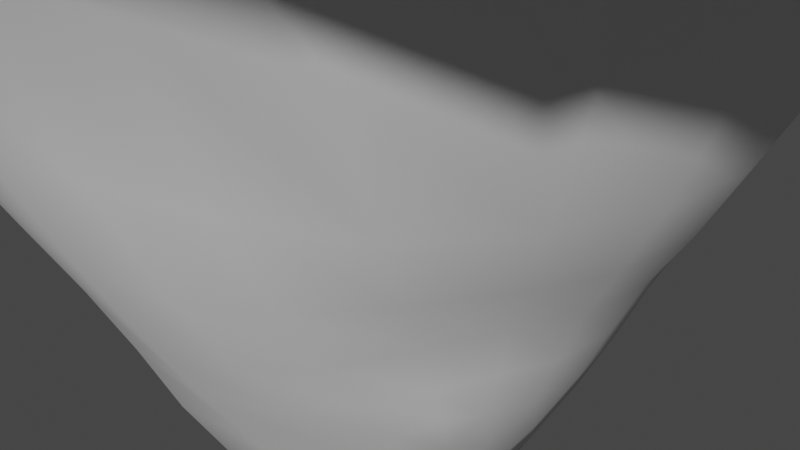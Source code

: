 # Source: untitled.blend  (saved by Blender 3.2.14; exported with 4.5.12 LTS)
import bpy
from mathutils import Matrix  # noqa: F401  (used for matrix-valued properties, if any)

bpy.ops.wm.read_factory_settings(use_empty=True)
scene = bpy.context.scene
scene.name = 'Scene'

# ---- collections
col_collection = bpy.data.collections.new('Collection'); scene.collection.children.link(col_collection)

# ---- world
world_world = bpy.data.worlds.new('World'); scene.world = world_world
world_world.use_nodes = True; world_world.node_tree.nodes.clear()
_N = world_world.node_tree.nodes; _L = world_world.node_tree.links
n0 = _N.new('ShaderNodeOutputWorld'); n0.name = 'World Output'; n0.location = (300, 300)
n1 = _N.new('ShaderNodeBackground'); n1.name = 'Background'; n1.location = (10, 300)
n1.inputs[0].default_value = (0.05088, 0.05088, 0.05088, 1.0)
_L.new(n1.outputs[0], n0.inputs[0])
n0.is_active_output = True
world_world.color = (0.05088, 0.05088, 0.05088)
world_world.use_sun_shadow = False
world_world.sun_shadow_jitter_overblur = 0.0

# ---- cameras
cam_camera = bpy.data.cameras.new('Camera')
cam_camera.clip_end = 100.0
cam_camera.ortho_scale = 7.314

# ---- meshes
me_cube_001 = bpy.data.meshes.new('Cube.001')
me_cube_001.from_pydata([(-2.63, -1.249, 0.2115), (-2.358, 2.084, 0.5541), (1.665, -1.149, -0.5333), (0.9782, 2.443, 0.1951), (-2.457, 1.896, 0.4568), (-2.571, 1.601, 0.3429), (-2.668, 1.217, 0.2494), (-2.73, 0.7367, 0.1969), (-2.748, 0.1519, 0.1821), (-2.731, -0.4565, 0.1842), (-2.686, -0.9504, 0.1898), (1.748, -0.8212, -0.6174), (1.807, -0.3723, -0.6952), (1.809, 0.1405, -0.7146), (1.723, 0.7072, -0.617), (1.555, 1.296, -0.4144), (1.349, 1.812, -0.186), (1.142, 2.211, 0.03147), (0.692, 2.515, 0.1169), (0.2417, 2.524, 0.06769), (-0.271, 2.485, 0.06026), (-0.7941, 2.421, 0.1093), (-1.296, 2.343, 0.2094), (-1.749, 2.256, 0.3362), (-2.119, 2.163, 0.4612), (-2.43, -1.377, -0.07145), (-2.031, -1.54, -0.5046), (-1.42, -1.717, -0.9544), (-0.5724, -1.84, -1.254), (0.2817, -1.731, -1.212), (0.9072, -1.521, -0.9835), (1.408, -1.313, -0.7382), (0.8133, 2.253, -0.2079), (0.3434, 2.228, -0.3532), (-0.1962, 2.176, -0.4138), (-0.754, 2.116, -0.3631), (-1.291, 2.054, -0.2063), (-1.77, 1.992, 0.006914), (-2.163, 1.934, 0.2329), (0.9918, 1.873, -0.5515), (0.4967, 1.835, -0.8233), (-0.08685, 1.78, -0.9783), (-0.7053, 1.746, -0.9269), (-1.305, 1.709, -0.6657), (-1.826, 1.666, -0.3235), (-2.246, 1.628, 0.021), (1.205, 1.372, -0.913), (0.7075, 1.315, -1.386), (0.07166, 1.257, -1.739), (-0.6311, 1.281, -1.695), (-1.341, 1.286, -1.205), (-1.912, 1.259, -0.6577), (-2.343, 1.235, -0.1677), (1.391, 0.728, -1.255), (0.9706, 0.5398, -2.073), (0.2952, 0.4665, -2.913), (-0.4835, 0.6994, -2.936), (-1.404, 0.7742, -1.84), (-2.008, 0.7424, -0.977), (-2.429, 0.7338, -0.3139), (1.445, 0.1157, -1.359), (0.9482, -0.1132, -2.151), (0.291, -0.3297, -3.044), (-0.4089, -0.2603, -3.279), (-1.495, 0.1982, -2.416), (-2.077, 0.1173, -1.219), (-2.472, 0.1261, -0.407), (1.456, -0.4232, -1.246), (0.969, -0.614, -1.863), (0.3442, -0.8001, -2.494), (-0.4652, -0.8476, -2.787), (-1.563, -0.6308, -2.456), (-2.114, -0.583, -1.211), (-2.483, -0.5047, -0.3957), (1.467, -0.8963, -1.026), (0.947, -1.084, -1.429), (0.3353, -1.277, -1.802), (-0.5134, -1.427, -1.944), (-1.506, -1.363, -1.586), (-2.078, -1.171, -0.8992), (-2.452, -1.024, -0.2812), (-2.742, -1.386, 0.4819), (-2.918, -1.588, 0.8471), (-3.097, -1.792, 1.302), (-3.316, -1.924, 2.007), (-3.86, -2.021, 3.564), (-3.178, 3.151, 2.865), (-2.945, 2.673, 2.003), (-2.74, 2.419, 1.489), (-2.579, 2.263, 1.088), (-2.449, 2.154, 0.7694), (1.797, 3.251, 2.962), (1.403, 2.943, 2.035), (1.234, 2.765, 1.398), (1.154, 2.642, 0.8906), (1.051, 2.52, 0.4793), (2.469, -2.695, 2.43), (2.22, -2.242, 1.398), (2.013, -1.88, 0.785), (1.827, -1.535, 0.2656), (1.712, -1.299, -0.2005), (2.405, 2.602, 3.123), (1.844, 2.441, 2.028), (1.665, 2.37, 1.366), (1.513, 2.276, 0.836), (1.34, 2.213, 0.3915), (2.951, 1.925, 3.144), (2.277, 1.859, 1.961), (2.037, 1.832, 1.284), (1.823, 1.783, 0.7382), (1.596, 1.767, 0.2553), (3.36, 1.221, 2.966), (2.664, 1.213, 1.817), (2.366, 1.215, 1.154), (2.097, 1.203, 0.6099), (1.828, 1.224, 0.09791), (3.628, 0.5773, 2.906), (2.958, 0.5559, 1.609), (2.626, 0.5672, 0.992), (2.315, 0.5741, 0.476), (2.016, 0.6267, -0.04954), (3.777, -0.1549, 2.712), (3.067, -0.1115, 1.447), (2.733, -0.07846, 0.8718), (2.403, -0.03505, 0.3812), (2.105, 0.05534, -0.1452), (3.607, -0.9371, 2.759), (2.994, -0.8206, 1.409), (2.658, -0.7228, 0.8357), (2.327, -0.5752, 0.3495), (2.059, -0.4472, -0.1733), (3.219, -1.861, 2.366), (2.723, -1.539, 1.398), (2.411, -1.311, 0.8362), (2.116, -1.05, 0.3402), (1.912, -0.8933, -0.1676), (-4.31, -1.286, 3.193), (-3.543, -1.326, 2.005), (-3.292, -1.254, 1.382), (-3.102, -1.134, 0.9523), (-2.882, -1.009, 0.5742), (-4.327, -0.5734, 2.925), (-3.658, -0.6424, 1.959), (-3.412, -0.5971, 1.41), (-3.182, -0.519, 1.003), (-2.945, -0.4707, 0.6185), (-4.231, 0.1373, 2.903), (-3.731, 0.07924, 1.891), (-3.456, 0.1218, 1.392), (-3.221, 0.1473, 0.9997), (-2.975, 0.1512, 0.6213), (-4.227, 0.7807, 2.795), (-3.797, 0.72, 1.829), (-3.482, 0.7253, 1.355), (-3.232, 0.7317, 0.9776), (-2.979, 0.7317, 0.6074), (-4.222, 1.392, 2.726), (-3.78, 1.252, 1.815), (-3.433, 1.214, 1.35), (-3.186, 1.204, 0.9705), (-2.931, 1.204, 0.6185), (-4.102, 2.019, 2.757), (-3.647, 1.756, 1.848), (-3.299, 1.647, 1.379), (-3.06, 1.607, 0.9977), (-2.824, 1.592, 0.6611), (-3.747, 2.604, 2.784), (-3.356, 2.219, 1.919), (-3.064, 2.046, 1.435), (-2.85, 1.957, 1.05), (-2.657, 1.907, 0.7262), (1.638, -3.251, 2.716), (1.564, -2.775, 1.498), (1.502, -2.367, 0.7133), (1.434, -1.976, 0.1407), (1.394, -1.636, -0.3406), (0.765, -3.66, 2.833), (0.8242, -3.127, 1.579), (0.8646, -2.694, 0.6765), (0.8828, -2.296, 0.02221), (0.8951, -1.913, -0.5105), (0.09423, -3.89, 2.556), (0.0978, -3.311, 1.508), (0.1328, -2.862, 0.64), (0.1718, -2.474, -0.05118), (0.223, -2.111, -0.6462), (-0.7309, -3.89, 2.448), (-0.7078, -3.313, 1.471), (-0.6911, -2.862, 0.6807), (-0.6628, -2.474, 0.014), (-0.6231, -2.143, -0.6134), (-1.594, -3.65, 2.443), (-1.552, -3.151, 1.53), (-1.514, -2.723, 0.8227), (-1.452, -2.347, 0.2102), (-1.408, -2.02, -0.3691), (-2.415, -3.412, 2.627), (-2.346, -2.87, 1.699), (-2.251, -2.498, 1.009), (-2.134, -2.153, 0.4509), (-2.05, -1.842, -0.04699), (-3.146, -2.914, 3.122), (-2.944, -2.435, 1.893), (-2.781, -2.191, 1.185), (-2.613, -1.909, 0.6821), (-2.479, -1.636, 0.2659), (-2.477, 3.474, 2.913), (-2.441, 3.033, 2.074), (-2.336, 2.733, 1.53), (-2.233, 2.514, 1.1), (-2.153, 2.335, 0.7463), (-1.885, 3.737, 3.004), (-1.924, 3.307, 2.125), (-1.881, 2.977, 1.548), (-1.82, 2.713, 1.085), (-1.77, 2.482, 0.6891), (-1.321, 3.884, 3.094), (-1.407, 3.486, 2.146), (-1.394, 3.148, 1.541), (-1.358, 2.86, 1.051), (-1.321, 2.6, 0.6184), (-0.763, 3.943, 3.139), (-0.8659, 3.575, 2.135), (-0.8776, 3.245, 1.512), (-0.861, 2.957, 1.006), (-0.8316, 2.69, 0.5516), (-0.1813, 4.01, 3.065), (-0.2925, 3.588, 2.099), (-0.3354, 3.268, 1.468), (-0.3401, 3.0, 0.9599), (-0.3196, 2.749, 0.5038), (0.4355, 3.919, 3.023), (0.2987, 3.491, 2.075), (0.2215, 3.199, 1.431), (0.1931, 2.978, 0.9269), (0.196, 2.762, 0.4825), (1.128, 3.692, 2.996), (0.9019, 3.303, 2.052), (0.7644, 3.029, 1.412), (0.7108, 2.864, 0.9125), (0.6757, 2.691, 0.483), (-3.983, -2.526, 4.023), (-3.437, 3.495, 3.43), (2.201, 3.602, 3.62), (3.037, -3.327, 3.997), (2.972, 2.894, 3.402), (3.576, 2.081, 3.28), (3.932, 1.238, 3.231), (4.127, 0.5314, 3.28), (4.188, -0.2169, 3.296), (3.978, -1.091, 3.583), (3.664, -2.433, 4.089), (-4.65, -1.467, 3.85), (-4.712, -0.6293, 3.623), (-4.602, 0.1215, 3.584), (-4.553, 0.7836, 3.482), (-4.535, 1.414, 3.364), (-4.409, 2.136, 3.361), (-4.043, 2.823, 3.372), (2.419, -3.957, 4.026), (1.409, -4.455, 3.997), (0.2242, -4.685, 3.898), (-0.7662, -4.852, 3.921), (-1.638, -4.52, 3.905), (-2.363, -4.317, 3.895), (-3.146, -3.633, 3.901), (-2.613, 3.897, 3.506), (-1.928, 4.208, 3.62), (-1.295, 4.391, 3.701), (-0.6822, 4.475, 3.736), (-0.04417, 4.532, 3.696), (0.6225, 4.413, 3.659), (1.389, 4.137, 3.651), (-3.967, -2.513, 4.494), (-3.435, 3.493, 3.894), (2.2, 3.601, 4.081), (3.015, -3.311, 4.474), (2.972, 2.894, 3.862), (3.575, 2.08, 3.741), (3.926, 1.236, 3.695), (4.108, 0.531, 3.754), (4.147, -0.2141, 3.785), (3.928, -1.073, 4.078), (3.639, -2.416, 4.569), (-4.638, -1.458, 4.317), (-4.703, -0.6229, 4.089), (-4.599, 0.121, 4.047), (-4.536, 0.7781, 3.957), (-4.51, 1.405, 3.846), (-4.392, 2.128, 3.836), (-4.035, 2.817, 3.841), (2.419, -3.957, 4.486), (1.409, -4.455, 4.457), (0.2236, -4.682, 4.361), (-0.7663, -4.851, 4.382), (-1.638, -4.52, 4.365), (-2.363, -4.317, 4.355), (-3.143, -3.63, 4.363), (-2.613, 3.897, 3.966), (-1.928, 4.208, 4.08), (-1.295, 4.391, 4.161), (-0.6822, 4.475, 4.197), (-0.04417, 4.532, 4.156), (0.6225, 4.413, 4.12), (1.388, 4.136, 4.111)], [], [(74, 11, 2, 31), (18, 3, 17, 32), (32, 17, 16, 39), (39, 16, 15, 46), (46, 15, 14, 53), (53, 14, 13, 60), (60, 13, 12, 67), (67, 12, 11, 74), (9, 73, 80, 10), (73, 72, 79, 80), (72, 71, 78, 79), (71, 70, 77, 78), (70, 69, 76, 77), (69, 68, 75, 76), (68, 67, 74, 75), (8, 66, 73, 9), (66, 65, 72, 73), (65, 64, 71, 72), (64, 63, 70, 71), (63, 62, 69, 70), (62, 61, 68, 69), (61, 60, 67, 68), (7, 59, 66, 8), (59, 58, 65, 66), (58, 57, 64, 65), (57, 56, 63, 64), (56, 55, 62, 63), (55, 54, 61, 62), (54, 53, 60, 61), (6, 52, 59, 7), (52, 51, 58, 59), (51, 50, 57, 58), (50, 49, 56, 57), (49, 48, 55, 56), (48, 47, 54, 55), (47, 46, 53, 54), (5, 45, 52, 6), (45, 44, 51, 52), (44, 43, 50, 51), (43, 42, 49, 50), (42, 41, 48, 49), (41, 40, 47, 48), (40, 39, 46, 47), (4, 38, 45, 5), (38, 37, 44, 45), (37, 36, 43, 44), (36, 35, 42, 43), (35, 34, 41, 42), (34, 33, 40, 41), (33, 32, 39, 40), (1, 24, 38, 4), (24, 23, 37, 38), (23, 22, 36, 37), (22, 21, 35, 36), (21, 20, 34, 35), (20, 19, 33, 34), (19, 18, 32, 33), (10, 80, 25, 0), (80, 79, 26, 25), (79, 78, 27, 26), (78, 77, 28, 27), (77, 76, 29, 28), (76, 75, 30, 29), (75, 74, 31, 30), (19, 235, 240, 18), (235, 234, 239, 240), (234, 233, 238, 239), (233, 232, 237, 238), (232, 231, 236, 237), (20, 230, 235, 19), (230, 229, 234, 235), (229, 228, 233, 234), (228, 227, 232, 233), (227, 226, 231, 232), (21, 225, 230, 20), (225, 224, 229, 230), (224, 223, 228, 229), (223, 222, 227, 228), (222, 221, 226, 227), (22, 220, 225, 21), (220, 219, 224, 225), (219, 218, 223, 224), (218, 217, 222, 223), (217, 216, 221, 222), (23, 215, 220, 22), (215, 214, 219, 220), (214, 213, 218, 219), (213, 212, 217, 218), (212, 211, 216, 217), (24, 210, 215, 23), (210, 209, 214, 215), (209, 208, 213, 214), (208, 207, 212, 213), (207, 206, 211, 212), (1, 90, 210, 24), (90, 89, 209, 210), (89, 88, 208, 209), (88, 87, 207, 208), (87, 86, 206, 207), (26, 200, 205, 25), (200, 199, 204, 205), (199, 198, 203, 204), (198, 197, 202, 203), (197, 196, 201, 202), (27, 195, 200, 26), (195, 194, 199, 200), (194, 193, 198, 199), (193, 192, 197, 198), (192, 191, 196, 197), (28, 190, 195, 27), (190, 189, 194, 195), (189, 188, 193, 194), (188, 187, 192, 193), (187, 186, 191, 192), (29, 185, 190, 28), (185, 184, 189, 190), (184, 183, 188, 189), (183, 182, 187, 188), (182, 181, 186, 187), (30, 180, 185, 29), (180, 179, 184, 185), (179, 178, 183, 184), (178, 177, 182, 183), (177, 176, 181, 182), (31, 175, 180, 30), (175, 174, 179, 180), (174, 173, 178, 179), (173, 172, 177, 178), (172, 171, 176, 177), (2, 100, 175, 31), (100, 99, 174, 175), (99, 98, 173, 174), (98, 97, 172, 173), (97, 96, 171, 172), (5, 165, 170, 4), (165, 164, 169, 170), (164, 163, 168, 169), (163, 162, 167, 168), (162, 161, 166, 167), (6, 160, 165, 5), (160, 159, 164, 165), (159, 158, 163, 164), (158, 157, 162, 163), (157, 156, 161, 162), (7, 155, 160, 6), (155, 154, 159, 160), (154, 153, 158, 159), (153, 152, 157, 158), (152, 151, 156, 157), (8, 150, 155, 7), (150, 149, 154, 155), (149, 148, 153, 154), (148, 147, 152, 153), (147, 146, 151, 152), (9, 145, 150, 8), (145, 144, 149, 150), (144, 143, 148, 149), (143, 142, 147, 148), (142, 141, 146, 147), (10, 140, 145, 9), (140, 139, 144, 145), (139, 138, 143, 144), (138, 137, 142, 143), (137, 136, 141, 142), (0, 81, 140, 10), (81, 82, 139, 140), (82, 83, 138, 139), (83, 84, 137, 138), (84, 85, 136, 137), (12, 130, 135, 11), (130, 129, 134, 135), (129, 128, 133, 134), (128, 127, 132, 133), (127, 126, 131, 132), (13, 125, 130, 12), (125, 124, 129, 130), (124, 123, 128, 129), (123, 122, 127, 128), (122, 121, 126, 127), (14, 120, 125, 13), (120, 119, 124, 125), (119, 118, 123, 124), (118, 117, 122, 123), (117, 116, 121, 122), (15, 115, 120, 14), (115, 114, 119, 120), (114, 113, 118, 119), (113, 112, 117, 118), (112, 111, 116, 117), (16, 110, 115, 15), (110, 109, 114, 115), (109, 108, 113, 114), (108, 107, 112, 113), (107, 106, 111, 112), (17, 105, 110, 16), (105, 104, 109, 110), (104, 103, 108, 109), (103, 102, 107, 108), (102, 101, 106, 107), (3, 95, 105, 17), (95, 94, 104, 105), (94, 93, 103, 104), (93, 92, 102, 103), (92, 91, 101, 102), (25, 205, 81, 0), (205, 204, 82, 81), (204, 203, 83, 82), (203, 202, 84, 83), (202, 201, 85, 84), (11, 135, 100, 2), (135, 134, 99, 100), (134, 133, 98, 99), (133, 132, 97, 98), (132, 131, 96, 97), (18, 240, 95, 3), (240, 239, 94, 95), (239, 238, 93, 94), (238, 237, 92, 93), (237, 236, 91, 92), (4, 170, 90, 1), (170, 169, 89, 90), (169, 168, 88, 89), (168, 167, 87, 88), (167, 166, 86, 87), (166, 258, 242, 86), (236, 272, 243, 91), (131, 251, 244, 96), (201, 265, 241, 85), (91, 243, 245, 101), (101, 245, 246, 106), (106, 246, 247, 111), (111, 247, 248, 116), (116, 248, 249, 121), (121, 249, 250, 126), (126, 250, 251, 131), (85, 241, 252, 136), (136, 252, 253, 141), (141, 253, 254, 146), (146, 254, 255, 151), (151, 255, 256, 156), (156, 256, 257, 161), (161, 257, 258, 166), (96, 244, 259, 171), (171, 259, 260, 176), (176, 260, 261, 181), (181, 261, 262, 186), (186, 262, 263, 191), (191, 263, 264, 196), (196, 264, 265, 201), (86, 242, 266, 206), (206, 266, 267, 211), (211, 267, 268, 216), (216, 268, 269, 221), (221, 269, 270, 226), (226, 270, 271, 231), (231, 271, 272, 236), (249, 248, 280, 281), (263, 262, 294, 295), (250, 249, 281, 282), (264, 263, 295, 296), (251, 250, 282, 283), (265, 264, 296, 297), (252, 241, 273, 284), (266, 242, 274, 298), (253, 252, 284, 285), (267, 266, 298, 299), (254, 253, 285, 286), (242, 258, 290, 274), (268, 267, 299, 300), (255, 254, 286, 287), (243, 272, 304, 275), (269, 268, 300, 301), (256, 255, 287, 288), (244, 251, 283, 276), (270, 269, 301, 302), (257, 256, 288, 289), (241, 265, 297, 273), (271, 270, 302, 303), (258, 257, 289, 290), (245, 243, 275, 277), (272, 271, 303, 304), (259, 244, 276, 291), (246, 245, 277, 278), (260, 259, 291, 292), (247, 246, 278, 279), (261, 260, 292, 293), (248, 247, 279, 280), (262, 261, 293, 294), (290, 289, 288, 287, 286, 285, 284, 273, 297, 296, 295, 294, 293, 292, 291, 276, 283, 282, 281, 280, 279, 278, 277, 275, 304, 303, 302, 301, 300, 299, 298, 274)])
me_cube_001.polygons.foreach_set('use_smooth', [True] * 289)
_uv = me_cube_001.uv_layers.new(name='UVMap')
_uv.uv.foreach_set('vector', [0.3438, 0.7188, 0.375, 0.7188, 0.375, 0.75, 0.3438, 0.75, 0.3438, 0.5, 0.375, 0.5, 0.375, 0.5312, 0.3438, 0.5312, 0.3438, 0.5312, 0.375, 0.5312, 0.375, 0.5625, 0.3438, 0.5625, 0.3438, 0.5625, 0.375, 0.5625, 0.375, 0.5938, 0.3438, 0.5938, 0.3438, 0.5938, 0.375, 0.5938, 0.375, 0.625, 0.3438, 0.625, 0.3438, 0.625, 0.375, 0.625, 0.375, 0.6562, 0.3438, 0.6562, 0.3438, 0.6562, 0.375, 0.6562, 0.375, 0.6875, 0.3438, 0.6875, 0.3438, 0.6875, 0.375, 0.6875, 0.375, 0.7188, 0.3438, 0.7188, 0.125, 0.6875, 0.1562, 0.6875, 0.1562, 0.7188, 0.125, 0.7188, 0.1562, 0.6875, 0.1875, 0.6875, 0.1875, 0.7187, 0.1562, 0.7188, 0.1875, 0.6875, 0.2188, 0.6875, 0.2188, 0.7188, 0.1875, 0.7187, 0.2188, 0.6875, 0.25, 0.6875, 0.25, 0.7188, 0.2188, 0.7188, 0.25, 0.6875, 0.2812, 0.6875, 0.2812, 0.7188, 0.25, 0.7188, 0.2812, 0.6875, 0.3125, 0.6875, 0.3125, 0.7188, 0.2812, 0.7188, 0.3125, 0.6875, 0.3438, 0.6875, 0.3438, 0.7188, 0.3125, 0.7188, 0.125, 0.6562, 0.1562, 0.6562, 0.1562, 0.6875, 0.125, 0.6875, 0.1562, 0.6562, 0.1875, 0.6562, 0.1875, 0.6875, 0.1562, 0.6875, 0.1875, 0.6562, 0.2188, 0.6563, 0.2188, 0.6875, 0.1875, 0.6875, 0.2188, 0.6563, 0.25, 0.6563, 0.25, 0.6875, 0.2188, 0.6875, 0.25, 0.6563, 0.2812, 0.6562, 0.2812, 0.6875, 0.25, 0.6875, 0.2812, 0.6562, 0.3125, 0.6562, 0.3125, 0.6875, 0.2812, 0.6875, 0.3125, 0.6562, 0.3438, 0.6562, 0.3438, 0.6875, 0.3125, 0.6875, 0.125, 0.625, 0.1562, 0.625, 0.1562, 0.6562, 0.125, 0.6562, 0.1562, 0.625, 0.1875, 0.625, 0.1875, 0.6562, 0.1562, 0.6562, 0.1875, 0.625, 0.2188, 0.625, 0.2188, 0.6563, 0.1875, 0.6562, 0.2188, 0.625, 0.25, 0.625, 0.25, 0.6563, 0.2188, 0.6563, 0.25, 0.625, 0.2812, 0.625, 0.2812, 0.6562, 0.25, 0.6563, 0.2812, 0.625, 0.3125, 0.625, 0.3125, 0.6562, 0.2812, 0.6562, 0.3125, 0.625, 0.3438, 0.625, 0.3438, 0.6562, 0.3125, 0.6562, 0.125, 0.5938, 0.1562, 0.5938, 0.1562, 0.625, 0.125, 0.625, 0.1562, 0.5938, 0.1875, 0.5938, 0.1875, 0.625, 0.1562, 0.625, 0.1875, 0.5938, 0.2188, 0.5938, 0.2188, 0.625, 0.1875, 0.625, 0.2188, 0.5938, 0.25, 0.5938, 0.25, 0.625, 0.2188, 0.625, 0.25, 0.5938, 0.2812, 0.5938, 0.2812, 0.625, 0.25, 0.625, 0.2812, 0.5938, 0.3125, 0.5938, 0.3125, 0.625, 0.2812, 0.625, 0.3125, 0.5938, 0.3438, 0.5938, 0.3438, 0.625, 0.3125, 0.625, 0.125, 0.5625, 0.1563, 0.5625, 0.1562, 0.5938, 0.125, 0.5938, 0.1563, 0.5625, 0.1875, 0.5625, 0.1875, 0.5938, 0.1562, 0.5938, 0.1875, 0.5625, 0.2188, 0.5625, 0.2188, 0.5938, 0.1875, 0.5938, 0.2188, 0.5625, 0.25, 0.5625, 0.25, 0.5938, 0.2188, 0.5938, 0.25, 0.5625, 0.2812, 0.5625, 0.2812, 0.5938, 0.25, 0.5938, 0.2812, 0.5625, 0.3125, 0.5625, 0.3125, 0.5938, 0.2812, 0.5938, 0.3125, 0.5625, 0.3438, 0.5625, 0.3438, 0.5938, 0.3125, 0.5938, 0.125, 0.5312, 0.1562, 0.5312, 0.1563, 0.5625, 0.125, 0.5625, 0.1562, 0.5312, 0.1875, 0.5312, 0.1875, 0.5625, 0.1563, 0.5625, 0.1875, 0.5312, 0.2188, 0.5312, 0.2188, 0.5625, 0.1875, 0.5625, 0.2188, 0.5312, 0.25, 0.5312, 0.25, 0.5625, 0.2188, 0.5625, 0.25, 0.5312, 0.2812, 0.5312, 0.2812, 0.5625, 0.25, 0.5625, 0.2812, 0.5312, 0.3125, 0.5312, 0.3125, 0.5625, 0.2812, 0.5625, 0.3125, 0.5312, 0.3438, 0.5312, 0.3438, 0.5625, 0.3125, 0.5625, 0.125, 0.5, 0.1562, 0.5, 0.1562, 0.5312, 0.125, 0.5312, 0.1562, 0.5, 0.1875, 0.5, 0.1875, 0.5312, 0.1562, 0.5312, 0.1875, 0.5, 0.2188, 0.5, 0.2188, 0.5312, 0.1875, 0.5312, 0.2188, 0.5, 0.25, 0.5, 0.25, 0.5312, 0.2188, 0.5312, 0.25, 0.5, 0.2812, 0.5, 0.2812, 0.5312, 0.25, 0.5312, 0.2812, 0.5, 0.3125, 0.5, 0.3125, 0.5312, 0.2812, 0.5312, 0.3125, 0.5, 0.3438, 0.5, 0.3438, 0.5312, 0.3125, 0.5312, 0.125, 0.7188, 0.1562, 0.7188, 0.1562, 0.75, 0.125, 0.75, 0.1562, 0.7188, 0.1875, 0.7187, 0.1875, 0.75, 0.1562, 0.75, 0.1875, 0.7187, 0.2188, 0.7188, 0.2188, 0.75, 0.1875, 0.75, 0.2188, 0.7188, 0.25, 0.7188, 0.25, 0.75, 0.2188, 0.75, 0.25, 0.7188, 0.2812, 0.7188, 0.2812, 0.75, 0.25, 0.75, 0.2812, 0.7188, 0.3125, 0.7188, 0.3125, 0.75, 0.2812, 0.75, 0.3125, 0.7188, 0.3438, 0.7188, 0.3438, 0.75, 0.3125, 0.75, 0.375, 0.4375, 0.4062, 0.4375, 0.4062, 0.4688, 0.375, 0.4688, 0.4062, 0.4375, 0.4375, 0.4375, 0.4375, 0.4688, 0.4062, 0.4688, 0.4375, 0.4375, 0.4688, 0.4375, 0.4688, 0.4688, 0.4375, 0.4688, 0.4688, 0.4375, 0.5, 0.4375, 0.5, 0.4688, 0.4688, 0.4688, 0.5, 0.4375, 0.5312, 0.4375, 0.5312, 0.4688, 0.5, 0.4688, 0.375, 0.4062, 0.4062, 0.4062, 0.4062, 0.4375, 0.375, 0.4375, 0.4062, 0.4062, 0.4375, 0.4062, 0.4375, 0.4375, 0.4062, 0.4375, 0.4375, 0.4062, 0.4688, 0.4063, 0.4688, 0.4375, 0.4375, 0.4375, 0.4688, 0.4063, 0.5, 0.4063, 0.5, 0.4375, 0.4688, 0.4375, 0.5, 0.4063, 0.5312, 0.4062, 0.5312, 0.4375, 0.5, 0.4375, 0.375, 0.375, 0.4062, 0.375, 0.4062, 0.4062, 0.375, 0.4062, 0.4062, 0.375, 0.4375, 0.375, 0.4375, 0.4062, 0.4062, 0.4062, 0.4375, 0.375, 0.4688, 0.375, 0.4688, 0.4063, 0.4375, 0.4062, 0.4688, 0.375, 0.5, 0.375, 0.5, 0.4063, 0.4688, 0.4063, 0.5, 0.375, 0.5312, 0.375, 0.5312, 0.4062, 0.5, 0.4063, 0.375, 0.3438, 0.4062, 0.3438, 0.4062, 0.375, 0.375, 0.375, 0.4062, 0.3438, 0.4375, 0.3438, 0.4375, 0.375, 0.4062, 0.375, 0.4375, 0.3438, 0.4688, 0.3438, 0.4688, 0.375, 0.4375, 0.375, 0.4688, 0.3438, 0.5, 0.3438, 0.5, 0.375, 0.4688, 0.375, 0.5, 0.3438, 0.5312, 0.3438, 0.5312, 0.375, 0.5, 0.375, 0.375, 0.3125, 0.4062, 0.3125, 0.4062, 0.3438, 0.375, 0.3438, 0.4062, 0.3125, 0.4375, 0.3125, 0.4375, 0.3438, 0.4062, 0.3438, 0.4375, 0.3125, 0.4688, 0.3125, 0.4688, 0.3438, 0.4375, 0.3438, 0.4688, 0.3125, 0.5, 0.3125, 0.5, 0.3438, 0.4688, 0.3438, 0.5, 0.3125, 0.5312, 0.3125, 0.5312, 0.3438, 0.5, 0.3438, 0.375, 0.2812, 0.4062, 0.2812, 0.4062, 0.3125, 0.375, 0.3125, 0.4062, 0.2812, 0.4375, 0.2812, 0.4375, 0.3125, 0.4062, 0.3125, 0.4375, 0.2812, 0.4688, 0.2812, 0.4688, 0.3125, 0.4375, 0.3125, 0.4688, 0.2812, 0.5, 0.2812, 0.5, 0.3125, 0.4688, 0.3125, 0.5, 0.2812, 0.5312, 0.2812, 0.5312, 0.3125, 0.5, 0.3125, 0.375, 0.25, 0.4062, 0.25, 0.4062, 0.2812, 0.375, 0.2812, 0.4062, 0.25, 0.4375, 0.25, 0.4375, 0.2812, 0.4062, 0.2812, 0.4375, 0.25, 0.4688, 0.25, 0.4688, 0.2812, 0.4375, 0.2812, 0.4688, 0.25, 0.5, 0.25, 0.5, 0.2812, 0.4688, 0.2812, 0.5, 0.25, 0.5312, 0.25, 0.5312, 0.2812, 0.5, 0.2812, 0.375, 0.9375, 0.4062, 0.9375, 0.4062, 0.9688, 0.375, 0.9688, 0.4062, 0.9375, 0.4375, 0.9375, 0.4375, 0.9688, 0.4062, 0.9688, 0.4375, 0.9375, 0.4688, 0.9375, 0.4688, 0.9688, 0.4375, 0.9688, 0.4688, 0.9375, 0.5, 0.9375, 0.5, 0.9688, 0.4688, 0.9688, 0.5, 0.9375, 0.5312, 0.9375, 0.5312, 0.9688, 0.5, 0.9688, 0.375, 0.9062, 0.4062, 0.9062, 0.4062, 0.9375, 0.375, 0.9375, 0.4062, 0.9062, 0.4375, 0.9062, 0.4375, 0.9375, 0.4062, 0.9375, 0.4375, 0.9062, 0.4688, 0.9062, 0.4688, 0.9375, 0.4375, 0.9375, 0.4688, 0.9062, 0.5, 0.9062, 0.5, 0.9375, 0.4688, 0.9375, 0.5, 0.9062, 0.5312, 0.9062, 0.5312, 0.9375, 0.5, 0.9375, 0.375, 0.875, 0.4062, 0.875, 0.4062, 0.9062, 0.375, 0.9062, 0.4062, 0.875, 0.4375, 0.875, 0.4375, 0.9062, 0.4062, 0.9062, 0.4375, 0.875, 0.4688, 0.875, 0.4688, 0.9062, 0.4375, 0.9062, 0.4688, 0.875, 0.5, 0.875, 0.5, 0.9062, 0.4688, 0.9062, 0.5, 0.875, 0.5312, 0.875, 0.5312, 0.9062, 0.5, 0.9062, 0.375, 0.8438, 0.4062, 0.8438, 0.4062, 0.875, 0.375, 0.875, 0.4062, 0.8438, 0.4375, 0.8437, 0.4375, 0.875, 0.4062, 0.875, 0.4375, 0.8437, 0.4688, 0.8438, 0.4688, 0.875, 0.4375, 0.875, 0.4688, 0.8438, 0.5, 0.8438, 0.5, 0.875, 0.4688, 0.875, 0.5, 0.8438, 0.5312, 0.8438, 0.5312, 0.875, 0.5, 0.875, 0.375, 0.8125, 0.4062, 0.8125, 0.4062, 0.8438, 0.375, 0.8438, 0.4062, 0.8125, 0.4375, 0.8125, 0.4375, 0.8437, 0.4062, 0.8438, 0.4375, 0.8125, 0.4688, 0.8125, 0.4688, 0.8438, 0.4375, 0.8437, 0.4688, 0.8125, 0.5, 0.8125, 0.5, 0.8438, 0.4688, 0.8438, 0.5, 0.8125, 0.5312, 0.8125, 0.5312, 0.8438, 0.5, 0.8438, 0.375, 0.7812, 0.4062, 0.7812, 0.4062, 0.8125, 0.375, 0.8125, 0.4062, 0.7812, 0.4375, 0.7812, 0.4375, 0.8125, 0.4062, 0.8125, 0.4375, 0.7812, 0.4688, 0.7812, 0.4688, 0.8125, 0.4375, 0.8125, 0.4688, 0.7812, 0.5, 0.7812, 0.5, 0.8125, 0.4688, 0.8125, 0.5, 0.7812, 0.5312, 0.7812, 0.5312, 0.8125, 0.5, 0.8125, 0.375, 0.75, 0.4062, 0.75, 0.4062, 0.7812, 0.375, 0.7812, 0.4062, 0.75, 0.4375, 0.75, 0.4375, 0.7812, 0.4062, 0.7812, 0.4375, 0.75, 0.4688, 0.75, 0.4688, 0.7812, 0.4375, 0.7812, 0.4688, 0.75, 0.5, 0.75, 0.5, 0.7812, 0.4688, 0.7812, 0.5, 0.75, 0.5312, 0.75, 0.5312, 0.7812, 0.5, 0.7812, 0.375, 0.1875, 0.4062, 0.1875, 0.4062, 0.2188, 0.375, 0.2188, 0.4062, 0.1875, 0.4375, 0.1875, 0.4375, 0.2188, 0.4062, 0.2188, 0.4375, 0.1875, 0.4688, 0.1875, 0.4688, 0.2188, 0.4375, 0.2188, 0.4688, 0.1875, 0.5, 0.1875, 0.5, 0.2188, 0.4688, 0.2188, 0.5, 0.1875, 0.5312, 0.1875, 0.5312, 0.2188, 0.5, 0.2188, 0.375, 0.1562, 0.4062, 0.1562, 0.4062, 0.1875, 0.375, 0.1875, 0.4062, 0.1562, 0.4375, 0.1562, 0.4375, 0.1875, 0.4062, 0.1875, 0.4375, 0.1562, 0.4688, 0.1562, 0.4688, 0.1875, 0.4375, 0.1875, 0.4688, 0.1562, 0.5, 0.1562, 0.5, 0.1875, 0.4688, 0.1875, 0.5, 0.1562, 0.5312, 0.1562, 0.5312, 0.1875, 0.5, 0.1875, 0.375, 0.125, 0.4062, 0.125, 0.4062, 0.1562, 0.375, 0.1562, 0.4062, 0.125, 0.4375, 0.125, 0.4375, 0.1562, 0.4062, 0.1562, 0.4375, 0.125, 0.4688, 0.125, 0.4688, 0.1562, 0.4375, 0.1562, 0.4688, 0.125, 0.5, 0.125, 0.5, 0.1562, 0.4688, 0.1562, 0.5, 0.125, 0.5312, 0.125, 0.5312, 0.1562, 0.5, 0.1562, 0.375, 0.09375, 0.4062, 0.09375, 0.4062, 0.125, 0.375, 0.125, 0.4062, 0.09375, 0.4375, 0.09375, 0.4375, 0.125, 0.4062, 0.125, 0.4375, 0.09375, 0.4688, 0.09375, 0.4688, 0.125, 0.4375, 0.125, 0.4688, 0.09375, 0.5, 0.09375, 0.5, 0.125, 0.4688, 0.125, 0.5, 0.09375, 0.5312, 0.09375, 0.5312, 0.125, 0.5, 0.125, 0.375, 0.0625, 0.4062, 0.0625, 0.4062, 0.09375, 0.375, 0.09375, 0.4062, 0.0625, 0.4375, 0.0625, 0.4375, 0.09375, 0.4062, 0.09375, 0.4375, 0.0625, 0.4688, 0.0625, 0.4688, 0.09375, 0.4375, 0.09375, 0.4688, 0.0625, 0.5, 0.0625, 0.5, 0.09375, 0.4688, 0.09375, 0.5, 0.0625, 0.5312, 0.0625, 0.5312, 0.09375, 0.5, 0.09375, 0.375, 0.03125, 0.4062, 0.03125, 0.4062, 0.0625, 0.375, 0.0625, 0.4062, 0.03125, 0.4375, 0.03125, 0.4375, 0.0625, 0.4062, 0.0625, 0.4375, 0.03125, 0.4688, 0.03125, 0.4688, 0.0625, 0.4375, 0.0625, 0.4688, 0.03125, 0.5, 0.03125, 0.5, 0.0625, 0.4688, 0.0625, 0.5, 0.03125, 0.5312, 0.03125, 0.5312, 0.0625, 0.5, 0.0625, 0.375, 0.0, 0.4062, 0.0, 0.4062, 0.03125, 0.375, 0.03125, 0.4062, 0.0, 0.4375, 0.0, 0.4375, 0.03125, 0.4062, 0.03125, 0.4375, 0.0, 0.4688, 0.0, 0.4688, 0.03125, 0.4375, 0.03125, 0.4688, 0.0, 0.5, 0.0, 0.5, 0.03125, 0.4688, 0.03125, 0.5, 0.0, 0.5312, 0.0, 0.5312, 0.03125, 0.5, 0.03125, 0.375, 0.6875, 0.4062, 0.6875, 0.4062, 0.7188, 0.375, 0.7188, 0.4062, 0.6875, 0.4375, 0.6875, 0.4375, 0.7188, 0.4062, 0.7188, 0.4375, 0.6875, 0.4688, 0.6875, 0.4688, 0.7188, 0.4375, 0.7188, 0.4688, 0.6875, 0.5, 0.6875, 0.5, 0.7188, 0.4688, 0.7188, 0.5, 0.6875, 0.5312, 0.6875, 0.5312, 0.7188, 0.5, 0.7188, 0.375, 0.6562, 0.4062, 0.6562, 0.4062, 0.6875, 0.375, 0.6875, 0.4062, 0.6562, 0.4375, 0.6562, 0.4375, 0.6875, 0.4062, 0.6875, 0.4375, 0.6562, 0.4688, 0.6563, 0.4688, 0.6875, 0.4375, 0.6875, 0.4688, 0.6563, 0.5, 0.6563, 0.5, 0.6875, 0.4688, 0.6875, 0.5, 0.6563, 0.5312, 0.6562, 0.5312, 0.6875, 0.5, 0.6875, 0.375, 0.625, 0.4062, 0.625, 0.4062, 0.6562, 0.375, 0.6562, 0.4062, 0.625, 0.4375, 0.625, 0.4375, 0.6562, 0.4062, 0.6562, 0.4375, 0.625, 0.4688, 0.625, 0.4688, 0.6563, 0.4375, 0.6562, 0.4688, 0.625, 0.5, 0.625, 0.5, 0.6563, 0.4688, 0.6563, 0.5, 0.625, 0.5312, 0.625, 0.5312, 0.6562, 0.5, 0.6563, 0.375, 0.5938, 0.4062, 0.5938, 0.4062, 0.625, 0.375, 0.625, 0.4062, 0.5938, 0.4375, 0.5938, 0.4375, 0.625, 0.4062, 0.625, 0.4375, 0.5938, 0.4688, 0.5938, 0.4688, 0.625, 0.4375, 0.625, 0.4688, 0.5938, 0.5, 0.5938, 0.5, 0.625, 0.4688, 0.625, 0.5, 0.5938, 0.5312, 0.5938, 0.5312, 0.625, 0.5, 0.625, 0.375, 0.5625, 0.4062, 0.5625, 0.4062, 0.5938, 0.375, 0.5938, 0.4062, 0.5625, 0.4375, 0.5625, 0.4375, 0.5938, 0.4062, 0.5938, 0.4375, 0.5625, 0.4688, 0.5625, 0.4688, 0.5938, 0.4375, 0.5938, 0.4688, 0.5625, 0.5, 0.5625, 0.5, 0.5938, 0.4688, 0.5938, 0.5, 0.5625, 0.5312, 0.5625, 0.5312, 0.5938, 0.5, 0.5938, 0.375, 0.5312, 0.4062, 0.5312, 0.4062, 0.5625, 0.375, 0.5625, 0.4062, 0.5312, 0.4375, 0.5312, 0.4375, 0.5625, 0.4062, 0.5625, 0.4375, 0.5312, 0.4688, 0.5312, 0.4688, 0.5625, 0.4375, 0.5625, 0.4688, 0.5312, 0.5, 0.5312, 0.5, 0.5625, 0.4688, 0.5625, 0.5, 0.5312, 0.5312, 0.5312, 0.5312, 0.5625, 0.5, 0.5625, 0.375, 0.5, 0.4062, 0.5, 0.4062, 0.5312, 0.375, 0.5312, 0.4062, 0.5, 0.4375, 0.5, 0.4375, 0.5312, 0.4062, 0.5312, 0.4375, 0.5, 0.4688, 0.5, 0.4688, 0.5312, 0.4375, 0.5312, 0.4688, 0.5, 0.5, 0.5, 0.5, 0.5312, 0.4688, 0.5312, 0.5, 0.5, 0.5312, 0.5, 0.5312, 0.5312, 0.5, 0.5312, 0.375, 0.9688, 0.4062, 0.9688, 0.4062, 1.0, 0.375, 1.0, 0.4062, 0.9688, 0.4375, 0.9688, 0.4375, 1.0, 0.4062, 1.0, 0.4375, 0.9688, 0.4688, 0.9688, 0.4688, 1.0, 0.4375, 1.0, 0.4688, 0.9688, 0.5, 0.9688, 0.5, 1.0, 0.4688, 1.0, 0.5, 0.9688, 0.5312, 0.9688, 0.5312, 1.0, 0.5, 1.0, 0.375, 0.7188, 0.4062, 0.7188, 0.4062, 0.75, 0.375, 0.75, 0.4062, 0.7188, 0.4375, 0.7188, 0.4375, 0.75, 0.4062, 0.75, 0.4375, 0.7188, 0.4688, 0.7188, 0.4688, 0.75, 0.4375, 0.75, 0.4688, 0.7188, 0.5, 0.7188, 0.5, 0.75, 0.4688, 0.75, 0.5, 0.7188, 0.5312, 0.7188, 0.5312, 0.75, 0.5, 0.75, 0.375, 0.4688, 0.4062, 0.4688, 0.4062, 0.5, 0.375, 0.5, 0.4062, 0.4688, 0.4375, 0.4688, 0.4375, 0.5, 0.4062, 0.5, 0.4375, 0.4688, 0.4688, 0.4688, 0.4688, 0.5, 0.4375, 0.5, 0.4688, 0.4688, 0.5, 0.4688, 0.5, 0.5, 0.4688, 0.5, 0.5, 0.4688, 0.5312, 0.4688, 0.5312, 0.5, 0.5, 0.5, 0.375, 0.2188, 0.4062, 0.2188, 0.4062, 0.25, 0.375, 0.25, 0.4062, 0.2188, 0.4375, 0.2188, 0.4375, 0.25, 0.4062, 0.25, 0.4375, 0.2188, 0.4688, 0.2188, 0.4688, 0.25, 0.4375, 0.25, 0.4688, 0.2188, 0.5, 0.2188, 0.5, 0.25, 0.4688, 0.25, 0.5, 0.2188, 0.5312, 0.2188, 0.5312, 0.25, 0.5, 0.25, 0.5312, 0.2188, 0.543, 0.218, 0.5428, 0.2505, 0.5312, 0.25, 0.5312, 0.4688, 0.543, 0.4676, 0.5431, 0.4994, 0.5312, 0.5, 0.5312, 0.7188, 0.5446, 0.7204, 0.5448, 0.7504, 0.5312, 0.75, 0.5312, 0.9688, 0.5438, 0.9673, 0.5427, 0.9985, 0.5312, 1.0, 0.5312, 0.5, 0.5431, 0.4994, 0.5422, 0.5311, 0.5312, 0.5312, 0.5312, 0.5312, 0.5422, 0.5311, 0.5415, 0.5628, 0.5312, 0.5625, 0.5312, 0.5625, 0.5415, 0.5628, 0.5422, 0.5943, 0.5312, 0.5938, 0.5312, 0.5938, 0.5422, 0.5943, 0.5421, 0.6252, 0.5312, 0.625, 0.5312, 0.625, 0.5421, 0.6252, 0.5429, 0.6556, 0.5312, 0.6562, 0.5312, 0.6562, 0.5429, 0.6556, 0.5434, 0.6877, 0.5312, 0.6875, 0.5312, 0.6875, 0.5434, 0.6877, 0.5446, 0.7204, 0.5312, 0.7188, 0.5312, 0.0, 0.5426, -0.001126, 0.5426, 0.03054, 0.5312, 0.03125, 0.5312, 0.03125, 0.5426, 0.03054, 0.5437, 0.06397, 0.5312, 0.0625, 0.5312, 0.0625, 0.5437, 0.06397, 0.5435, 0.09432, 0.5312, 0.09375, 0.5312, 0.09375, 0.5435, 0.09432, 0.5431, 0.1248, 0.5312, 0.125, 0.5312, 0.125, 0.5431, 0.1248, 0.5433, 0.155, 0.5312, 0.1562, 0.5312, 0.1562, 0.5433, 0.155, 0.5429, 0.1864, 0.5312, 0.1875, 0.5312, 0.1875, 0.5429, 0.1864, 0.543, 0.218, 0.5312, 0.2188, 0.5312, 0.75, 0.5448, 0.7504, 0.5444, 0.7816, 0.5312, 0.7812, 0.5312, 0.7812, 0.5444, 0.7816, 0.544, 0.8129, 0.5312, 0.8125, 0.5312, 0.8125, 0.544, 0.8129, 0.5442, 0.8444, 0.5312, 0.8438, 0.5312, 0.8438, 0.5442, 0.8444, 0.5447, 0.8761, 0.5312, 0.875, 0.5312, 0.875, 0.5447, 0.8761, 0.5447, 0.9065, 0.5312, 0.9062, 0.5312, 0.9062, 0.5447, 0.9065, 0.5445, 0.9362, 0.5312, 0.9375, 0.5312, 0.9375, 0.5445, 0.9362, 0.5438, 0.9673, 0.5312, 0.9688, 0.5312, 0.25, 0.5428, 0.2505, 0.5431, 0.2819, 0.5312, 0.2812, 0.5312, 0.2812, 0.5431, 0.2819, 0.543, 0.3133, 0.5312, 0.3125, 0.5312, 0.3125, 0.543, 0.3133, 0.5428, 0.3443, 0.5312, 0.3438, 0.5312, 0.3438, 0.5428, 0.3443, 0.5428, 0.3748, 0.5312, 0.375, 0.5312, 0.375, 0.5428, 0.3748, 0.5428, 0.4048, 0.5312, 0.4062, 0.5312, 0.4062, 0.5428, 0.4048, 0.543, 0.4363, 0.5312, 0.4375, 0.5312, 0.4375, 0.543, 0.4363, 0.543, 0.4676, 0.5312, 0.4688, 0.5429, 0.6556, 0.5421, 0.6252, 0.5421, 0.6252, 0.5429, 0.6556, 0.5447, 0.9065, 0.5447, 0.8761, 0.5447, 0.8761, 0.5447, 0.9065, 0.5434, 0.6877, 0.5429, 0.6556, 0.5429, 0.6556, 0.5434, 0.6877, 0.5445, 0.9362, 0.5447, 0.9065, 0.5447, 0.9065, 0.5445, 0.9362, 0.5446, 0.7204, 0.5434, 0.6877, 0.5434, 0.6877, 0.5446, 0.7204, 0.5438, 0.9673, 0.5445, 0.9362, 0.5445, 0.9362, 0.5438, 0.9673, 0.5426, 0.03054, 0.5426, -0.001126, 0.5426, -0.001126, 0.5426, 0.03054, 0.5431, 0.2819, 0.5428, 0.2505, 0.5428, 0.2505, 0.5431, 0.2819, 0.5437, 0.06397, 0.5426, 0.03054, 0.5426, 0.03054, 0.5437, 0.06397, 0.543, 0.3133, 0.5431, 0.2819, 0.5431, 0.2819, 0.543, 0.3133, 0.5435, 0.09432, 0.5437, 0.06397, 0.5437, 0.06397, 0.5435, 0.09432, 0.5428, 0.2505, 0.543, 0.218, 0.543, 0.218, 0.5428, 0.2505, 0.5428, 0.3443, 0.543, 0.3133, 0.543, 0.3133, 0.5428, 0.3443, 0.5431, 0.1248, 0.5435, 0.09432, 0.5435, 0.09432, 0.5431, 0.1248, 0.5431, 0.4994, 0.543, 0.4676, 0.543, 0.4676, 0.5431, 0.4994, 0.5428, 0.3748, 0.5428, 0.3443, 0.5428, 0.3443, 0.5428, 0.3748, 0.5433, 0.155, 0.5431, 0.1248, 0.5431, 0.1248, 0.5433, 0.155, 0.5448, 0.7504, 0.5446, 0.7204, 0.5446, 0.7204, 0.5448, 0.7504, 0.5428, 0.4048, 0.5428, 0.3748, 0.5428, 0.3748, 0.5428, 0.4048, 0.5429, 0.1864, 0.5433, 0.155, 0.5433, 0.155, 0.5429, 0.1864, 0.5427, 0.9985, 0.5438, 0.9673, 0.5438, 0.9673, 0.5427, 0.9985, 0.543, 0.4363, 0.5428, 0.4048, 0.5428, 0.4048, 0.543, 0.4363, 0.543, 0.218, 0.5429, 0.1864, 0.5429, 0.1864, 0.543, 0.218, 0.5422, 0.5311, 0.5431, 0.4994, 0.5431, 0.4994, 0.5422, 0.5311, 0.543, 0.4676, 0.543, 0.4363, 0.543, 0.4363, 0.543, 0.4676, 0.5444, 0.7816, 0.5448, 0.7504, 0.5448, 0.7504, 0.5444, 0.7816, 0.5415, 0.5628, 0.5422, 0.5311, 0.5422, 0.5311, 0.5415, 0.5628, 0.544, 0.8129, 0.5444, 0.7816, 0.5444, 0.7816, 0.544, 0.8129, 0.5422, 0.5943, 0.5415, 0.5628, 0.5415, 0.5628, 0.5422, 0.5943, 0.5442, 0.8444, 0.544, 0.8129, 0.544, 0.8129, 0.5442, 0.8444, 0.5421, 0.6252, 0.5422, 0.5943, 0.5422, 0.5943, 0.5421, 0.6252, 0.5447, 0.8761, 0.5442, 0.8444, 0.5442, 0.8444, 0.5447, 0.8761, 0.543, 0.218, 0.5429, 0.1864, 0.5433, 0.155, 0.5431, 0.1248, 0.5435, 0.09432, 0.5437, 0.06397, 0.5426, 0.03054, 0.5426, -0.001126, 0.5438, 0.9673, 0.5445, 0.9362, 0.5447, 0.9065, 0.5447, 0.8761, 0.5442, 0.8444, 0.544, 0.8129, 0.5444, 0.7816, 0.5448, 0.7504, 0.5446, 0.7204, 0.5434, 0.6877, 0.5429, 0.6556, 0.5421, 0.6252, 0.5422, 0.5943, 0.5415, 0.5628, 0.5422, 0.5311, 0.5431, 0.4994, 0.543, 0.4676, 0.543, 0.4363, 0.5428, 0.4048, 0.5428, 0.3748, 0.5428, 0.3443, 0.543, 0.3133, 0.5431, 0.2819, 0.5428, 0.2505])
me_cube_001.update()
me_cube_002 = bpy.data.meshes.new('Cube.002')
me_cube_002.from_pydata([(-4.054, -3.213, 5.483), (-3.793, 3.959, 5.289), (3.229, -4.419, 5.565), (2.197, 3.974, 5.265), (-4.651, -1.614, 5.538), (-4.802, -0.4802, 5.506), (-4.617, 0.2839, 5.46), (-4.429, 0.8723, 5.456), (-4.341, 1.486, 5.416), (-4.335, 2.251, 5.396), (-4.112, 3.15, 5.37), (2.959, 3.304, 5.106), (3.646, 2.389, 5.057), (3.956, 1.463, 5.264), (4.016, 0.7338, 5.39), (4.062, 0.01259, 5.467), (4.015, -1.561, 5.525), (3.817, -4.01, 5.613), (-2.948, 4.233, 5.368), (-2.091, 4.33, 5.39), (-1.391, 4.316, 5.462), (-0.7891, 4.366, 5.445), (-0.1871, 4.44, 5.412), (0.4482, 4.393, 5.353), (1.224, 4.19, 5.343), (2.394, -3.804, 5.698), (1.029, -4.107, 5.54), (-0.1676, -4.567, 5.349), (-1.352, -5.003, 5.439), (-2.042, -5.293, 5.47), (-2.508, -5.351, 5.423), (-3.225, -4.361, 5.489), (-2.976, 3.317, 5.492), (-1.969, 3.167, 5.504), (-1.331, 3.004, 5.56), (-0.7992, 3.06, 5.581), (-0.2261, 3.189, 5.587), (0.4711, 3.217, 5.572), (1.535, 3.217, 5.467), (-2.945, 2.185, 5.423), (-1.89, 1.755, 5.59), (-1.353, 1.595, 5.653), (-0.8769, 1.601, 5.687), (-0.3852, 1.681, 5.699), (0.3211, 1.774, 5.665), (1.645, 2.048, 5.601), (-2.771, 1.224, 5.478), (-1.862, 0.8404, 5.629), (-1.354, 0.6945, 5.699), (-0.8882, 0.6618, 5.753), (-0.435, 0.7316, 5.778), (0.197, 0.8729, 5.763), (1.406, 1.066, 5.671), (-2.699, 0.5925, 5.513), (-1.869, 0.2384, 5.629), (-1.376, 0.1044, 5.7), (-0.9017, 0.087, 5.768), (-0.4162, 0.1507, 5.808), (0.19, 0.2772, 5.809), (1.373, 0.4444, 5.723), (-2.826, 0.09041, 5.509), (-1.911, -0.2218, 5.612), (-1.394, -0.3532, 5.678), (-0.894, -0.373, 5.748), (-0.3967, -0.3099, 5.8), (0.2801, -0.2137, 5.811), (1.555, -0.1205, 5.749), (-3.195, -0.4815, 5.511), (-2.047, -0.6605, 5.583), (-1.448, -0.7566, 5.645), (-0.9111, -0.8005, 5.709), (-0.3757, -0.8016, 5.761), (0.3461, -0.8328, 5.777), (1.724, -0.9893, 5.797), (-3.634, -2.052, 5.687), (-2.504, -2.077, 5.681), (-1.626, -1.73, 5.615), (-0.9707, -1.578, 5.653), (-0.2985, -1.696, 5.696), (0.5049, -1.969, 5.756), (1.929, -3.001, 5.847), (-4.595, -3.216, 4.029), (-4.191, -3.342, 5.104), (-3.996, 4.104, 4.696), (-4.103, 4.151, 3.578), (2.296, 4.074, 4.839), (2.545, 4.241, 3.673), (3.268, -4.703, 5.172), (3.597, -4.398, 4.247), (3.55, 3.273, 4.558), (3.554, 3.465, 3.386), (4.191, 2.312, 4.481), (4.276, 2.471, 3.224), (4.643, 1.396, 4.52), (4.804, 1.485, 3.247), (4.773, 0.6944, 4.66), (4.925, 0.6407, 3.317), (4.905, -0.008035, 4.797), (5.135, -0.2144, 3.423), (4.721, -1.345, 5.021), (4.939, -1.337, 3.471), (4.307, -4.076, 5.081), (4.26, -3.533, 3.844), (-5.247, -1.564, 5.143), (-5.488, -1.704, 3.997), (-5.427, -0.5518, 5.051), (-5.642, -0.6749, 3.786), (-5.356, 0.253, 4.943), (-5.489, 0.2033, 3.685), (-5.262, 0.9162, 4.889), (-5.309, 0.936, 3.583), (-5.133, 1.5, 4.881), (-5.359, 1.637, 3.512), (-5.065, 2.18, 4.811), (-5.184, 2.476, 3.515), (-4.844, 3.064, 4.724), (-4.821, 3.324, 3.533), (2.307, -4.837, 5.164), (2.346, -5.067, 4.468), (1.408, -5.17, 5.032), (1.154, -5.317, 4.268), (-0.006466, -5.569, 4.894), (-0.1255, -5.635, 3.973), (-1.377, -5.861, 4.929), (-1.384, -5.991, 3.819), (-1.937, -5.857, 4.954), (-2.274, -5.852, 3.834), (-2.32, -5.903, 4.858), (-2.855, -5.661, 3.77), (-3.065, -5.313, 4.96), (-3.693, -4.727, 3.796), (-2.978, 4.54, 4.773), (-3.133, 4.726, 3.639), (-2.124, 4.703, 4.864), (-2.255, 4.976, 3.722), (-1.436, 4.788, 4.951), (-1.505, 5.123, 3.784), (-0.8209, 4.876, 4.971), (-0.8189, 5.221, 3.807), (-0.1968, 4.904, 4.947), (-0.1109, 5.202, 3.769), (0.4347, 4.857, 4.91), (0.6275, 5.072, 3.721), (1.232, 4.635, 4.893), (1.497, 4.769, 3.695), (-3.966, -2.512, 4.034), (-3.435, 3.493, 3.433), (2.2, 3.601, 3.62), (3.015, -3.311, 4.014), (2.972, 2.894, 3.402), (3.575, 2.08, 3.281), (3.926, 1.236, 3.235), (4.106, 0.531, 3.295), (4.141, -0.2137, 3.329), (3.925, -1.072, 3.621), (3.639, -2.416, 4.108), (-4.638, -1.458, 3.857), (-4.703, -0.6227, 3.629), (-4.599, 0.121, 3.587), (-4.535, 0.7778, 3.498), (-4.507, 1.404, 3.389), (-4.392, 2.128, 3.376), (-4.035, 2.817, 3.381), (2.419, -3.957, 4.026), (1.409, -4.455, 3.997), (0.2236, -4.682, 3.9), (-0.7663, -4.851, 3.922), (-1.638, -4.52, 3.905), (-2.363, -4.317, 3.895), (-3.143, -3.63, 3.903), (-2.613, 3.897, 3.506), (-1.928, 4.208, 3.62), (-1.295, 4.391, 3.701), (-0.6822, 4.475, 3.736), (-0.04417, 4.532, 3.696), (0.6225, 4.413, 3.659), (1.388, 4.136, 3.651)], [], [(115, 10, 1, 83), (143, 24, 3, 85), (101, 17, 2, 87), (129, 31, 0, 82), (74, 4, 0, 31), (18, 1, 10, 32), (32, 10, 9, 39), (39, 9, 8, 46), (46, 8, 7, 53), (53, 7, 6, 60), (60, 6, 5, 67), (67, 5, 4, 74), (85, 3, 11, 89), (89, 11, 12, 91), (91, 12, 13, 93), (93, 13, 14, 95), (95, 14, 15, 97), (97, 15, 16, 99), (99, 16, 17, 101), (82, 0, 4, 103), (103, 4, 5, 105), (105, 5, 6, 107), (107, 6, 7, 109), (109, 7, 8, 111), (111, 8, 9, 113), (113, 9, 10, 115), (16, 73, 80, 17), (73, 72, 79, 80), (72, 71, 78, 79), (71, 70, 77, 78), (70, 69, 76, 77), (69, 68, 75, 76), (68, 67, 74, 75), (15, 66, 73, 16), (66, 65, 72, 73), (65, 64, 71, 72), (64, 63, 70, 71), (63, 62, 69, 70), (62, 61, 68, 69), (61, 60, 67, 68), (14, 59, 66, 15), (59, 58, 65, 66), (58, 57, 64, 65), (57, 56, 63, 64), (56, 55, 62, 63), (55, 54, 61, 62), (54, 53, 60, 61), (13, 52, 59, 14), (52, 51, 58, 59), (51, 50, 57, 58), (50, 49, 56, 57), (49, 48, 55, 56), (48, 47, 54, 55), (47, 46, 53, 54), (12, 45, 52, 13), (45, 44, 51, 52), (44, 43, 50, 51), (43, 42, 49, 50), (42, 41, 48, 49), (41, 40, 47, 48), (40, 39, 46, 47), (11, 38, 45, 12), (38, 37, 44, 45), (37, 36, 43, 44), (36, 35, 42, 43), (35, 34, 41, 42), (34, 33, 40, 41), (33, 32, 39, 40), (3, 24, 38, 11), (24, 23, 37, 38), (23, 22, 36, 37), (22, 21, 35, 36), (21, 20, 34, 35), (20, 19, 33, 34), (19, 18, 32, 33), (17, 80, 25, 2), (80, 79, 26, 25), (79, 78, 27, 26), (78, 77, 28, 27), (77, 76, 29, 28), (76, 75, 30, 29), (75, 74, 31, 30), (87, 2, 25, 117), (117, 25, 26, 119), (119, 26, 27, 121), (121, 27, 28, 123), (123, 28, 29, 125), (125, 29, 30, 127), (127, 30, 31, 129), (83, 1, 18, 131), (131, 18, 19, 133), (133, 19, 20, 135), (135, 20, 21, 137), (137, 21, 22, 139), (139, 22, 23, 141), (141, 23, 24, 143), (175, 142, 144, 176), (142, 141, 143, 144), (174, 140, 142, 175), (140, 139, 141, 142), (173, 138, 140, 174), (138, 137, 139, 140), (172, 136, 138, 173), (136, 135, 137, 138), (171, 134, 136, 172), (134, 133, 135, 136), (170, 132, 134, 171), (132, 131, 133, 134), (146, 84, 132, 170), (84, 83, 131, 132), (168, 128, 130, 169), (128, 127, 129, 130), (167, 126, 128, 168), (126, 125, 127, 128), (166, 124, 126, 167), (124, 123, 125, 126), (165, 122, 124, 166), (122, 121, 123, 124), (164, 120, 122, 165), (120, 119, 121, 122), (163, 118, 120, 164), (118, 117, 119, 120), (148, 88, 118, 163), (88, 87, 117, 118), (161, 114, 116, 162), (114, 113, 115, 116), (160, 112, 114, 161), (112, 111, 113, 114), (159, 110, 112, 160), (110, 109, 111, 112), (158, 108, 110, 159), (108, 107, 109, 110), (157, 106, 108, 158), (106, 105, 107, 108), (156, 104, 106, 157), (104, 103, 105, 106), (145, 81, 104, 156), (81, 82, 103, 104), (154, 100, 102, 155), (100, 99, 101, 102), (153, 98, 100, 154), (98, 97, 99, 100), (152, 96, 98, 153), (96, 95, 97, 98), (151, 94, 96, 152), (94, 93, 95, 96), (150, 92, 94, 151), (92, 91, 93, 94), (149, 90, 92, 150), (90, 89, 91, 92), (147, 86, 90, 149), (86, 85, 89, 90), (169, 130, 81, 145), (130, 129, 82, 81), (155, 102, 88, 148), (102, 101, 87, 88), (176, 144, 86, 147), (144, 143, 85, 86), (162, 116, 84, 146), (116, 115, 83, 84), (162, 146, 170, 171, 172, 173, 174, 175, 176, 147, 149, 150, 151, 152, 153, 154, 155, 148, 163, 164, 165, 166, 167, 168, 169, 145, 156, 157, 158, 159, 160, 161)])
me_cube_002.polygons.foreach_set('use_smooth', [True] * 161)
_k = set([(81, 104), (81, 130), (84, 116), (84, 132), (86, 90), (86, 144), (88, 102), (88, 118), (90, 92), (92, 94), (94, 96), (96, 98), (98, 100), (100, 102), (104, 106), (106, 108), (108, 110), (110, 112), (112, 114), (114, 116), (118, 120), (120, 122), (122, 124), (124, 126), (126, 128), (128, 130), (132, 134), (134, 136), (136, 138), (138, 140), (140, 142), (142, 144)])
me_cube_002.attributes.new('sharp_edge', 'BOOLEAN', 'EDGE').data.foreach_set('value', [ (min(e.vertices), max(e.vertices)) in _k for e in me_cube_002.edges])
_uv = me_cube_002.uv_layers.new(name='UVMap')
_uv.uv.foreach_set('vector', [0.5938, 0.2188, 0.625, 0.2188, 0.625, 0.25, 0.5938, 0.25, 0.5938, 0.4688, 0.625, 0.4688, 0.625, 0.5, 0.5938, 0.5, 0.5938, 0.7188, 0.625, 0.7188, 0.625, 0.75, 0.5938, 0.75, 0.5938, 0.9688, 0.625, 0.9688, 0.625, 1.0, 0.5938, 1.0, 0.8438, 0.7188, 0.875, 0.7188, 0.875, 0.75, 0.8438, 0.75, 0.8438, 0.5, 0.875, 0.5, 0.875, 0.5312, 0.8438, 0.5312, 0.8438, 0.5312, 0.875, 0.5312, 0.875, 0.5625, 0.8438, 0.5625, 0.8438, 0.5625, 0.875, 0.5625, 0.875, 0.5938, 0.8438, 0.5938, 0.8438, 0.5938, 0.875, 0.5938, 0.875, 0.625, 0.8438, 0.625, 0.8438, 0.625, 0.875, 0.625, 0.875, 0.6562, 0.8438, 0.6562, 0.8438, 0.6562, 0.875, 0.6562, 0.875, 0.6875, 0.8438, 0.6875, 0.8438, 0.6875, 0.875, 0.6875, 0.875, 0.7188, 0.8438, 0.7188, 0.5938, 0.5, 0.625, 0.5, 0.625, 0.5312, 0.5938, 0.5312, 0.5938, 0.5312, 0.625, 0.5312, 0.625, 0.5625, 0.5938, 0.5625, 0.5938, 0.5625, 0.625, 0.5625, 0.625, 0.5938, 0.5938, 0.5938, 0.5938, 0.5938, 0.625, 0.5938, 0.625, 0.625, 0.5938, 0.625, 0.5938, 0.625, 0.625, 0.625, 0.625, 0.6562, 0.5938, 0.6562, 0.5938, 0.6562, 0.625, 0.6562, 0.625, 0.6875, 0.5938, 0.6875, 0.5938, 0.6875, 0.625, 0.6875, 0.625, 0.7188, 0.5938, 0.7188, 0.5938, 0.0, 0.625, 0.0, 0.625, 0.03125, 0.5938, 0.03125, 0.5938, 0.03125, 0.625, 0.03125, 0.625, 0.0625, 0.5938, 0.0625, 0.5938, 0.0625, 0.625, 0.0625, 0.625, 0.09375, 0.5938, 0.09375, 0.5938, 0.09375, 0.625, 0.09375, 0.625, 0.125, 0.5938, 0.125, 0.5938, 0.125, 0.625, 0.125, 0.625, 0.1562, 0.5938, 0.1562, 0.5938, 0.1562, 0.625, 0.1562, 0.625, 0.1875, 0.5938, 0.1875, 0.5938, 0.1875, 0.625, 0.1875, 0.625, 0.2188, 0.5938, 0.2188, 0.625, 0.6875, 0.6562, 0.6875, 0.6563, 0.7188, 0.625, 0.7188, 0.6562, 0.6875, 0.6875, 0.6875, 0.6875, 0.7188, 0.6563, 0.7188, 0.6875, 0.6875, 0.7188, 0.6875, 0.7188, 0.7188, 0.6875, 0.7188, 0.7188, 0.6875, 0.75, 0.6875, 0.75, 0.7188, 0.7188, 0.7188, 0.75, 0.6875, 0.7812, 0.6875, 0.7812, 0.7188, 0.75, 0.7188, 0.7812, 0.6875, 0.8125, 0.6875, 0.8125, 0.7188, 0.7812, 0.7188, 0.8125, 0.6875, 0.8438, 0.6875, 0.8438, 0.7188, 0.8125, 0.7188, 0.625, 0.6562, 0.6562, 0.6562, 0.6562, 0.6875, 0.625, 0.6875, 0.6562, 0.6562, 0.6875, 0.6562, 0.6875, 0.6875, 0.6562, 0.6875, 0.6875, 0.6562, 0.7188, 0.6563, 0.7188, 0.6875, 0.6875, 0.6875, 0.7188, 0.6563, 0.75, 0.6563, 0.75, 0.6875, 0.7188, 0.6875, 0.75, 0.6563, 0.7813, 0.6562, 0.7812, 0.6875, 0.75, 0.6875, 0.7813, 0.6562, 0.8125, 0.6562, 0.8125, 0.6875, 0.7812, 0.6875, 0.8125, 0.6562, 0.8438, 0.6562, 0.8438, 0.6875, 0.8125, 0.6875, 0.625, 0.625, 0.6562, 0.625, 0.6562, 0.6562, 0.625, 0.6562, 0.6562, 0.625, 0.6875, 0.625, 0.6875, 0.6562, 0.6562, 0.6562, 0.6875, 0.625, 0.7188, 0.625, 0.7188, 0.6563, 0.6875, 0.6562, 0.7188, 0.625, 0.75, 0.625, 0.75, 0.6563, 0.7188, 0.6563, 0.75, 0.625, 0.7812, 0.625, 0.7813, 0.6562, 0.75, 0.6563, 0.7812, 0.625, 0.8125, 0.625, 0.8125, 0.6562, 0.7813, 0.6562, 0.8125, 0.625, 0.8438, 0.625, 0.8438, 0.6562, 0.8125, 0.6562, 0.625, 0.5938, 0.6563, 0.5938, 0.6562, 0.625, 0.625, 0.625, 0.6563, 0.5938, 0.6875, 0.5938, 0.6875, 0.625, 0.6562, 0.625, 0.6875, 0.5938, 0.7188, 0.5938, 0.7188, 0.625, 0.6875, 0.625, 0.7188, 0.5938, 0.75, 0.5938, 0.75, 0.625, 0.7188, 0.625, 0.75, 0.5938, 0.7812, 0.5938, 0.7812, 0.625, 0.75, 0.625, 0.7812, 0.5938, 0.8125, 0.5938, 0.8125, 0.625, 0.7812, 0.625, 0.8125, 0.5938, 0.8438, 0.5938, 0.8438, 0.625, 0.8125, 0.625, 0.625, 0.5625, 0.6563, 0.5625, 0.6563, 0.5938, 0.625, 0.5938, 0.6563, 0.5625, 0.6875, 0.5625, 0.6875, 0.5938, 0.6563, 0.5938, 0.6875, 0.5625, 0.7188, 0.5625, 0.7188, 0.5938, 0.6875, 0.5938, 0.7188, 0.5625, 0.75, 0.5625, 0.75, 0.5938, 0.7188, 0.5938, 0.75, 0.5625, 0.7812, 0.5625, 0.7812, 0.5938, 0.75, 0.5938, 0.7812, 0.5625, 0.8125, 0.5625, 0.8125, 0.5938, 0.7812, 0.5938, 0.8125, 0.5625, 0.8438, 0.5625, 0.8438, 0.5938, 0.8125, 0.5938, 0.625, 0.5312, 0.6562, 0.5312, 0.6563, 0.5625, 0.625, 0.5625, 0.6562, 0.5312, 0.6875, 0.5312, 0.6875, 0.5625, 0.6563, 0.5625, 0.6875, 0.5312, 0.7188, 0.5312, 0.7188, 0.5625, 0.6875, 0.5625, 0.7188, 0.5312, 0.75, 0.5312, 0.75, 0.5625, 0.7188, 0.5625, 0.75, 0.5312, 0.7812, 0.5312, 0.7812, 0.5625, 0.75, 0.5625, 0.7812, 0.5312, 0.8125, 0.5312, 0.8125, 0.5625, 0.7812, 0.5625, 0.8125, 0.5312, 0.8438, 0.5312, 0.8438, 0.5625, 0.8125, 0.5625, 0.625, 0.5, 0.6562, 0.5, 0.6562, 0.5312, 0.625, 0.5312, 0.6562, 0.5, 0.6875, 0.5, 0.6875, 0.5312, 0.6562, 0.5312, 0.6875, 0.5, 0.7188, 0.5, 0.7188, 0.5312, 0.6875, 0.5312, 0.7188, 0.5, 0.75, 0.5, 0.75, 0.5312, 0.7188, 0.5312, 0.75, 0.5, 0.7812, 0.5, 0.7812, 0.5312, 0.75, 0.5312, 0.7812, 0.5, 0.8125, 0.5, 0.8125, 0.5312, 0.7812, 0.5312, 0.8125, 0.5, 0.8438, 0.5, 0.8438, 0.5312, 0.8125, 0.5312, 0.625, 0.7188, 0.6563, 0.7188, 0.6562, 0.75, 0.625, 0.75, 0.6563, 0.7188, 0.6875, 0.7188, 0.6875, 0.75, 0.6562, 0.75, 0.6875, 0.7188, 0.7188, 0.7188, 0.7188, 0.75, 0.6875, 0.75, 0.7188, 0.7188, 0.75, 0.7188, 0.75, 0.75, 0.7188, 0.75, 0.75, 0.7188, 0.7812, 0.7188, 0.7812, 0.75, 0.75, 0.75, 0.7812, 0.7188, 0.8125, 0.7188, 0.8125, 0.75, 0.7812, 0.75, 0.8125, 0.7188, 0.8438, 0.7188, 0.8438, 0.75, 0.8125, 0.75, 0.5938, 0.75, 0.625, 0.75, 0.625, 0.7812, 0.5938, 0.7812, 0.5938, 0.7812, 0.625, 0.7812, 0.625, 0.8125, 0.5938, 0.8125, 0.5938, 0.8125, 0.625, 0.8125, 0.625, 0.8438, 0.5938, 0.8438, 0.5938, 0.8438, 0.625, 0.8438, 0.625, 0.875, 0.5938, 0.875, 0.5938, 0.875, 0.625, 0.875, 0.625, 0.9062, 0.5938, 0.9062, 0.5938, 0.9062, 0.625, 0.9062, 0.625, 0.9375, 0.5938, 0.9375, 0.5938, 0.9375, 0.625, 0.9375, 0.625, 0.9688, 0.5938, 0.9688, 0.5938, 0.25, 0.625, 0.25, 0.625, 0.2812, 0.5938, 0.2812, 0.5938, 0.2812, 0.625, 0.2812, 0.625, 0.3125, 0.5938, 0.3125, 0.5938, 0.3125, 0.625, 0.3125, 0.625, 0.3438, 0.5938, 0.3438, 0.5938, 0.3438, 0.625, 0.3438, 0.625, 0.375, 0.5938, 0.375, 0.5938, 0.375, 0.625, 0.375, 0.625, 0.4062, 0.5938, 0.4062, 0.5938, 0.4062, 0.625, 0.4062, 0.625, 0.4375, 0.5938, 0.4375, 0.5938, 0.4375, 0.625, 0.4375, 0.625, 0.4688, 0.5938, 0.4688, 0.543, 0.4363, 0.5625, 0.4375, 0.5625, 0.4688, 0.543, 0.4676, 0.5625, 0.4375, 0.5938, 0.4375, 0.5938, 0.4688, 0.5625, 0.4688, 0.5428, 0.4048, 0.5625, 0.4062, 0.5625, 0.4375, 0.543, 0.4363, 0.5625, 0.4062, 0.5938, 0.4062, 0.5938, 0.4375, 0.5625, 0.4375, 0.5428, 0.3748, 0.5625, 0.375, 0.5625, 0.4062, 0.5428, 0.4048, 0.5625, 0.375, 0.5938, 0.375, 0.5938, 0.4062, 0.5625, 0.4062, 0.5428, 0.3443, 0.5625, 0.3438, 0.5625, 0.375, 0.5428, 0.3748, 0.5625, 0.3438, 0.5938, 0.3438, 0.5938, 0.375, 0.5625, 0.375, 0.543, 0.3133, 0.5625, 0.3125, 0.5625, 0.3438, 0.5428, 0.3443, 0.5625, 0.3125, 0.5938, 0.3125, 0.5938, 0.3438, 0.5625, 0.3438, 0.5431, 0.2819, 0.5625, 0.2812, 0.5625, 0.3125, 0.543, 0.3133, 0.5625, 0.2812, 0.5938, 0.2812, 0.5938, 0.3125, 0.5625, 0.3125, 0.5428, 0.2505, 0.5625, 0.25, 0.5625, 0.2812, 0.5431, 0.2819, 0.5625, 0.25, 0.5938, 0.25, 0.5938, 0.2812, 0.5625, 0.2812, 0.5445, 0.9362, 0.5625, 0.9375, 0.5625, 0.9688, 0.5438, 0.9673, 0.5625, 0.9375, 0.5938, 0.9375, 0.5938, 0.9688, 0.5625, 0.9688, 0.5447, 0.9065, 0.5625, 0.9062, 0.5625, 0.9375, 0.5445, 0.9362, 0.5625, 0.9062, 0.5938, 0.9062, 0.5938, 0.9375, 0.5625, 0.9375, 0.5447, 0.8761, 0.5625, 0.875, 0.5625, 0.9062, 0.5447, 0.9065, 0.5625, 0.875, 0.5938, 0.875, 0.5938, 0.9062, 0.5625, 0.9062, 0.5442, 0.8444, 0.5625, 0.8438, 0.5625, 0.875, 0.5447, 0.8761, 0.5625, 0.8438, 0.5938, 0.8438, 0.5938, 0.875, 0.5625, 0.875, 0.544, 0.8129, 0.5625, 0.8125, 0.5625, 0.8438, 0.5442, 0.8444, 0.5625, 0.8125, 0.5938, 0.8125, 0.5938, 0.8438, 0.5625, 0.8438, 0.5444, 0.7816, 0.5625, 0.7812, 0.5625, 0.8125, 0.544, 0.8129, 0.5625, 0.7812, 0.5938, 0.7812, 0.5938, 0.8125, 0.5625, 0.8125, 0.5448, 0.7504, 0.5625, 0.75, 0.5625, 0.7812, 0.5444, 0.7816, 0.5625, 0.75, 0.5938, 0.75, 0.5938, 0.7812, 0.5625, 0.7812, 0.5429, 0.1864, 0.5625, 0.1875, 0.5625, 0.2188, 0.543, 0.218, 0.5625, 0.1875, 0.5938, 0.1875, 0.5938, 0.2188, 0.5625, 0.2188, 0.5433, 0.155, 0.5625, 0.1562, 0.5625, 0.1875, 0.5429, 0.1864, 0.5625, 0.1562, 0.5938, 0.1562, 0.5938, 0.1875, 0.5625, 0.1875, 0.5431, 0.1248, 0.5625, 0.125, 0.5625, 0.1562, 0.5433, 0.155, 0.5625, 0.125, 0.5938, 0.125, 0.5938, 0.1562, 0.5625, 0.1562, 0.5435, 0.09432, 0.5625, 0.09375, 0.5625, 0.125, 0.5431, 0.1248, 0.5625, 0.09375, 0.5938, 0.09375, 0.5938, 0.125, 0.5625, 0.125, 0.5437, 0.06397, 0.5625, 0.0625, 0.5625, 0.09375, 0.5435, 0.09432, 0.5625, 0.0625, 0.5938, 0.0625, 0.5938, 0.09375, 0.5625, 0.09375, 0.5426, 0.03054, 0.5625, 0.03125, 0.5625, 0.0625, 0.5437, 0.06397, 0.5625, 0.03125, 0.5938, 0.03125, 0.5938, 0.0625, 0.5625, 0.0625, 0.5426, -0.001126, 0.5625, 0.0, 0.5625, 0.03125, 0.5426, 0.03054, 0.5625, 0.0, 0.5938, 0.0, 0.5938, 0.03125, 0.5625, 0.03125, 0.5434, 0.6877, 0.5625, 0.6875, 0.5625, 0.7188, 0.5446, 0.7204, 0.5625, 0.6875, 0.5938, 0.6875, 0.5938, 0.7188, 0.5625, 0.7188, 0.5429, 0.6556, 0.5625, 0.6562, 0.5625, 0.6875, 0.5434, 0.6877, 0.5625, 0.6562, 0.5938, 0.6562, 0.5938, 0.6875, 0.5625, 0.6875, 0.5421, 0.6252, 0.5625, 0.625, 0.5625, 0.6562, 0.5429, 0.6556, 0.5625, 0.625, 0.5938, 0.625, 0.5938, 0.6562, 0.5625, 0.6562, 0.5422, 0.5943, 0.5625, 0.5938, 0.5625, 0.625, 0.5421, 0.6252, 0.5625, 0.5938, 0.5938, 0.5938, 0.5938, 0.625, 0.5625, 0.625, 0.5415, 0.5628, 0.5625, 0.5625, 0.5625, 0.5938, 0.5422, 0.5943, 0.5625, 0.5625, 0.5938, 0.5625, 0.5938, 0.5938, 0.5625, 0.5938, 0.5422, 0.5311, 0.5625, 0.5312, 0.5625, 0.5625, 0.5415, 0.5628, 0.5625, 0.5312, 0.5938, 0.5312, 0.5938, 0.5625, 0.5625, 0.5625, 0.5431, 0.4994, 0.5625, 0.5, 0.5625, 0.5312, 0.5422, 0.5311, 0.5625, 0.5, 0.5938, 0.5, 0.5938, 0.5312, 0.5625, 0.5312, 0.5438, 0.9673, 0.5625, 0.9688, 0.5625, 1.0, 0.5427, 0.9985, 0.5625, 0.9688, 0.5938, 0.9688, 0.5938, 1.0, 0.5625, 1.0, 0.5446, 0.7204, 0.5625, 0.7188, 0.5625, 0.75, 0.5448, 0.7504, 0.5625, 0.7188, 0.5938, 0.7188, 0.5938, 0.75, 0.5625, 0.75, 0.543, 0.4676, 0.5625, 0.4688, 0.5625, 0.5, 0.5431, 0.4994, 0.5625, 0.4688, 0.5938, 0.4688, 0.5938, 0.5, 0.5625, 0.5, 0.543, 0.218, 0.5625, 0.2188, 0.5625, 0.25, 0.5428, 0.2505, 0.5625, 0.2188, 0.5938, 0.2188, 0.5938, 0.25, 0.5625, 0.25, 0.543, 0.218, 0.5428, 0.2505, 0.5431, 0.2819, 0.543, 0.3133, 0.5428, 0.3443, 0.5428, 0.3748, 0.5428, 0.4048, 0.543, 0.4363, 0.543, 0.4676, 0.5431, 0.4994, 0.5422, 0.5311, 0.5415, 0.5628, 0.5422, 0.5943, 0.5421, 0.6252, 0.5429, 0.6556, 0.5434, 0.6877, 0.5446, 0.7204, 0.5448, 0.7504, 0.5444, 0.7816, 0.544, 0.8129, 0.5442, 0.8444, 0.5447, 0.8761, 0.5447, 0.9065, 0.5445, 0.9362, 0.5438, 0.9673, 0.5426, -0.001126, 0.5426, 0.03054, 0.5437, 0.06397, 0.5435, 0.09432, 0.5431, 0.1248, 0.5433, 0.155, 0.5429, 0.1864])
me_cube_002.update()

# ---- objects
ob_camera = bpy.data.objects.new('Camera', cam_camera)
ob_cube = bpy.data.objects.new('Cube', me_cube_001)
ob_cube_001 = bpy.data.objects.new('Cube.001', me_cube_002)

# ---- transforms, parenting, visibility, modifiers, constraints
ob_camera.location = (7.359, -6.926, 4.958)
ob_camera.rotation_euler = (1.109, 0.0, 0.8149)
ob_camera.lock_rotations_4d = False
ob_camera.empty_display_type = 'ARROWS'
ob_camera.color = (0.0, 0.0, 0.0, 0.0)
ob_camera.display_type = 'WIRE'
ob_camera.lineart.crease_threshold = 0.0
ob_cube.location = (0.0, 0.0, 0.0)
ob_cube.scale = (1.241, 1.241, 1.241)
ob_cube_001.location = (0.0, 0.0, 0.0)
ob_cube_001.scale = (1.241, 1.241, 1.241)

# ---- collection membership
col_collection.objects.link(ob_camera)
col_collection.objects.link(ob_cube)
col_collection.objects.link(ob_cube_001)

# ---- scene / render settings (as saved in the file)
scene.camera = ob_camera
scene.frame_start = 1; scene.frame_end = 250; scene.frame_set(1)
scene.render.engine = 'BLENDER_EEVEE_NEXT'
scene.cycles.sampling_pattern = 'TABULATED_SOBOL'
scene.cycles.use_light_tree = False
scene.view_settings.view_transform = 'Filmic'
bpy.context.view_layer.update()

# ---- added for rendering (the .blend has no usable light): sun
light_auto_sun = bpy.data.lights.new('AutoSun', 'SUN')
light_auto_sun.energy = 3.0
light_auto_sun.angle = 0.0523599
ob_auto_sun = bpy.data.objects.new('AutoSun', light_auto_sun)
scene.collection.objects.link(ob_auto_sun)
ob_auto_sun.rotation_euler = (0.872665, 0.174533, 0.523599)
bpy.context.view_layer.update()
